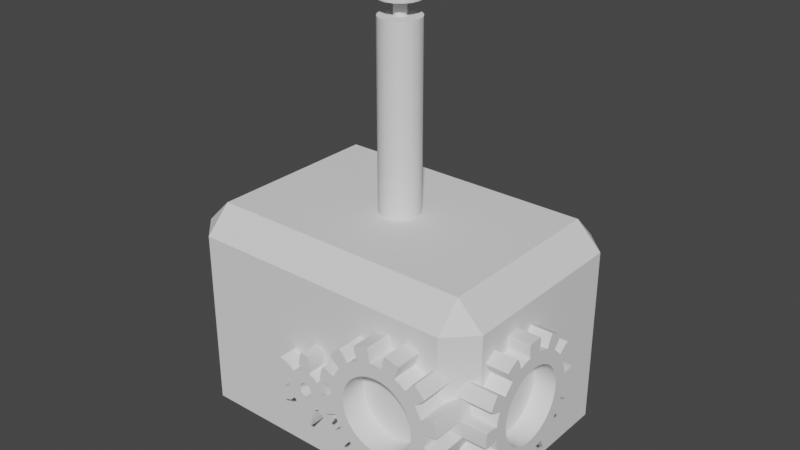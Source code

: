 # Source: engine.blend  (saved by Blender 2.80.75; exported with 4.5.12 LTS)
import bpy
from mathutils import Matrix  # noqa: F401  (used for matrix-valued properties, if any)

bpy.ops.wm.read_factory_settings(use_empty=True)
scene = bpy.context.scene
scene.name = 'Scene'

# ---- collections
col_collection = bpy.data.collections.new('Collection'); scene.collection.children.link(col_collection)

# ---- node groups
ng_auto_smooth = bpy.data.node_groups.new('Auto Smooth', 'GeometryNodeTree')
_s = ng_auto_smooth.interface.new_socket(name='Geometry', in_out='OUTPUT', socket_type='NodeSocketGeometry')
_s = ng_auto_smooth.interface.new_socket(name='Geometry', in_out='INPUT', socket_type='NodeSocketGeometry')
_s = ng_auto_smooth.interface.new_socket(name='Angle', in_out='INPUT', socket_type='NodeSocketFloat')
_s.subtype = 'ANGLE'
_s.min_value = 0.0
_s.max_value = 3.142
ng_auto_smooth.is_modifier = True
_N = ng_auto_smooth.nodes; _L = ng_auto_smooth.links
n0 = _N.new('NodeGroupOutput'); n0.name = 'Group Output'; n0.location = (480, -100)
n1 = _N.new('NodeGroupInput'); n1.name = 'Group Input'; n1.location = (-420, -300)
n2 = _N.new('NodeGroupInput'); n2.name = 'Group Input.001'; n2.location = (-60, -100)
n3 = _N.new('GeometryNodeSetShadeSmooth'); n3.name = 'Set Shade Smooth'; n3.location = (120, -100)
n3.domain = 'EDGE'
n4 = _N.new('GeometryNodeSetShadeSmooth'); n4.name = 'Set Shade Smooth.001'; n4.location = (300, -100)
n5 = _N.new('GeometryNodeInputMeshEdgeAngle'); n5.name = 'Edge Angle'; n5.location = (-420, -220)
n6 = _N.new('GeometryNodeInputEdgeSmooth'); n6.name = 'Is Edge Smooth'; n6.location = (-60, -160)
n7 = _N.new('GeometryNodeInputShadeSmooth'); n7.name = 'Is Face Smooth'; n7.location = (-240, -340)
n8 = _N.new('FunctionNodeBooleanMath'); n8.name = 'Boolean Math'; n8.location = (-60, -220)
n9 = _N.new('FunctionNodeCompare'); n9.name = 'Compare'; n9.location = (-240, -180)
n9.operation = 'LESS_EQUAL'
_L.new(n5.outputs[0], n9.inputs[0])
_L.new(n4.outputs[0], n0.inputs[0])
_L.new(n1.outputs[1], n9.inputs[1])
_L.new(n9.outputs[0], n8.inputs[0])
_L.new(n7.outputs[0], n8.inputs[1])
_L.new(n2.outputs[0], n3.inputs[0])
_L.new(n6.outputs[0], n3.inputs[1])
_L.new(n3.outputs[0], n4.inputs[0])
_L.new(n8.outputs[0], n3.inputs[2])
n0.is_active_output = True

# ---- world
world_world = bpy.data.worlds.new('World'); scene.world = world_world
world_world.use_nodes = True; world_world.node_tree.nodes.clear()
_N = world_world.node_tree.nodes; _L = world_world.node_tree.links
n0 = _N.new('ShaderNodeOutputWorld'); n0.name = 'World Output'; n0.location = (300, 300)
n1 = _N.new('ShaderNodeBackground'); n1.name = 'Background'; n1.location = (10, 300)
n1.inputs[0].default_value = (0.05088, 0.05088, 0.05088, 1.0)
_L.new(n1.outputs[0], n0.inputs[0])
n0.is_active_output = True
world_world.color = (0.05088, 0.05088, 0.05088)
world_world.use_sun_shadow = False
world_world.sun_shadow_jitter_overblur = 0.0

# ---- meshes
me_cube = bpy.data.meshes.new('Cube')
me_cube.from_pydata([(-0.3958, -0.2637, 0.0), (-0.3958, -0.339, 0.07531), (-0.4711, -0.2637, 0.07531), (-0.3958, -0.339, 0.6028), (-0.3958, -0.2637, 0.6781), (-0.4711, -0.2637, 0.6028), (-0.3958, 0.2637, 0.0), (-0.4711, 0.2637, 0.07531), (-0.3958, 0.339, 0.07531), (-0.3958, 0.2637, 0.6781), (-0.3958, 0.339, 0.6028), (-0.4711, 0.2637, 0.6028), (0.3958, -0.2637, 0.0), (0.4711, -0.2637, 0.07531), (0.3958, -0.339, 0.07531), (0.3958, -0.2637, 0.6781), (0.3958, -0.339, 0.6028), (0.4711, -0.2637, 0.6028), (0.3958, 0.2637, 0.0), (0.3958, 0.339, 0.07531), (0.4711, 0.2637, 0.07531), (0.3958, 0.2637, 0.6781), (0.4711, 0.2637, 0.6028), (0.3958, 0.339, 0.6028)], [], [(14, 16, 3, 1), (20, 22, 17, 13), (21, 9, 4, 15), (2, 5, 11, 7), (8, 10, 23, 19), (0, 1, 2), (3, 4, 5), (6, 7, 8), (9, 10, 11), (12, 13, 14), (15, 16, 17), (18, 19, 20), (21, 22, 23), (6, 0, 2, 7), (1, 3, 5, 2), (4, 9, 11, 5), (10, 8, 7, 11), (18, 6, 8, 19), (9, 21, 23, 10), (22, 20, 19, 23), (12, 18, 20, 13), (21, 15, 17, 22), (16, 14, 13, 17), (0, 12, 14, 1), (15, 4, 3, 16), (6, 18, 12, 0)])
_uv = me_cube.uv_layers.new(name='UVMap')
_uv.uv.foreach_set('vector', [0.4028, 0.77, 0.5972, 0.77, 0.5972, 0.98, 0.4028, 0.98, 0.4028, 0.5278, 0.5972, 0.5278, 0.5972, 0.7222, 0.4028, 0.7222, 0.645, 0.5278, 0.855, 0.5278, 0.855, 0.7222, 0.645, 0.7222, 0.4028, 0.02776, 0.5972, 0.02776, 0.5972, 0.2222, 0.4028, 0.2222, 0.4028, 0.27, 0.5972, 0.27, 0.5972, 0.48, 0.4028, 0.48, 0.145, 0.7222, 0.145, 0.75, 0.125, 0.7222, 0.5972, 0.98, 0.625, 0.98, 0.5972, 1.0, 0.145, 0.5278, 0.125, 0.5278, 0.145, 0.5, 0.855, 0.5278, 0.855, 0.5, 0.875, 0.5278, 0.355, 0.7222, 0.375, 0.7222, 0.355, 0.75, 0.645, 0.7222, 0.645, 0.75, 0.625, 0.7222, 0.355, 0.5278, 0.355, 0.5, 0.375, 0.5278, 0.645, 0.5278, 0.625, 0.5278, 0.645, 0.5, 0.145, 0.5278, 0.145, 0.7222, 0.125, 0.7222, 0.125, 0.5278, 0.4028, 0.98, 0.5972, 0.98, 0.5972, 1.0, 0.4028, 1.0, 0.855, 0.7222, 0.855, 0.5278, 0.875, 0.5278, 0.875, 0.7222, 0.5972, 0.27, 0.4028, 0.27, 0.4028, 0.2222, 0.5972, 0.2222, 0.355, 0.5278, 0.145, 0.5278, 0.145, 0.5, 0.355, 0.5, 0.855, 0.5278, 0.645, 0.5278, 0.645, 0.5, 0.855, 0.5, 0.5972, 0.5278, 0.4028, 0.5278, 0.4028, 0.48, 0.5972, 0.48, 0.355, 0.7222, 0.355, 0.5278, 0.4028, 0.5278, 0.4028, 0.7222, 0.645, 0.5278, 0.645, 0.7222, 0.5972, 0.7222, 0.5972, 0.5278, 0.5972, 0.77, 0.4028, 0.77, 0.4028, 0.7222, 0.5972, 0.7222, 0.145, 0.7222, 0.355, 0.7222, 0.355, 0.75, 0.145, 0.75, 0.645, 0.7222, 0.855, 0.7222, 0.855, 0.75, 0.645, 0.75, 0.145, 0.5278, 0.355, 0.5278, 0.355, 0.7222, 0.145, 0.7222])
me_cube.use_remesh_preserve_volume = False
me_cube.use_remesh_preserve_attributes = False
me_cube.use_mirror_vertex_groups = False
me_cube.update()
me_gear = bpy.data.meshes.new('Gear')
me_gear.from_pydata([(0.11, 0.0, -0.07), (0.1091, 0.01436, -0.07), (0.1063, 0.02847, -0.07), (0.1016, 0.0421, -0.07), (0.15, 0.0, -0.07), (0.1487, 0.01958, -0.07), (0.1449, 0.03882, -0.07), (0.1386, 0.0574, -0.07), (0.1785, 0.02349, -0.07), (0.1739, 0.04659, -0.07), (0.1663, 0.06888, -0.07), (0.1879, 0.02795, -0.07), (0.1835, 0.04918, -0.07), (0.1767, 0.06976, -0.07), (0.11, 0.0, 0.07), (0.1091, 0.01436, 0.07), (0.1063, 0.02847, 0.07), (0.1016, 0.0421, 0.07), (0.15, 0.0, 0.07), (0.1487, 0.01958, 0.07), (0.1449, 0.03882, 0.07), (0.1386, 0.0574, 0.07), (0.1785, 0.02349, 0.07), (0.1739, 0.04659, 0.07), (0.1663, 0.06888, 0.07), (0.1879, 0.02795, 0.07), (0.1835, 0.04918, 0.07), (0.1767, 0.06976, 0.07), (0.09526, 0.055, -0.07), (0.08727, 0.06696, -0.07), (0.07778, 0.07778, -0.07), (0.06696, 0.08727, -0.07), (0.1299, 0.075, -0.07), (0.119, 0.09131, -0.07), (0.1061, 0.1061, -0.07), (0.09131, 0.119, -0.07), (0.1428, 0.1096, -0.07), (0.1273, 0.1273, -0.07), (0.1096, 0.1428, -0.07), (0.1488, 0.1182, -0.07), (0.1344, 0.1344, -0.07), (0.1182, 0.1488, -0.07), (0.09526, 0.055, 0.07), (0.08727, 0.06696, 0.07), (0.07778, 0.07778, 0.07), (0.06696, 0.08727, 0.07), (0.1299, 0.075, 0.07), (0.119, 0.09131, 0.07), (0.1061, 0.1061, 0.07), (0.09131, 0.119, 0.07), (0.1428, 0.1096, 0.07), (0.1273, 0.1273, 0.07), (0.1096, 0.1428, 0.07), (0.1488, 0.1182, 0.07), (0.1344, 0.1344, 0.07), (0.1182, 0.1488, 0.07), (0.055, 0.09526, -0.07), (0.0421, 0.1016, -0.07), (0.02847, 0.1063, -0.07), (0.01436, 0.1091, -0.07), (0.075, 0.1299, -0.07), (0.0574, 0.1386, -0.07), (0.03882, 0.1449, -0.07), (0.01958, 0.1487, -0.07), (0.06888, 0.1663, -0.07), (0.04659, 0.1739, -0.07), (0.02349, 0.1785, -0.07), (0.06976, 0.1767, -0.07), (0.04918, 0.1835, -0.07), (0.02795, 0.1879, -0.07), (0.055, 0.09526, 0.07), (0.0421, 0.1016, 0.07), (0.02847, 0.1063, 0.07), (0.01436, 0.1091, 0.07), (0.075, 0.1299, 0.07), (0.0574, 0.1386, 0.07), (0.03882, 0.1449, 0.07), (0.01958, 0.1487, 0.07), (0.06888, 0.1663, 0.07), (0.04659, 0.1739, 0.07), (0.02349, 0.1785, 0.07), (0.06976, 0.1767, 0.07), (0.04918, 0.1835, 0.07), (0.02795, 0.1879, 0.07), (6.736e-18, 0.11, -0.07), (-0.01436, 0.1091, -0.07), (-0.02847, 0.1063, -0.07), (-0.0421, 0.1016, -0.07), (9.185e-18, 0.15, -0.07), (-0.01958, 0.1487, -0.07), (-0.03882, 0.1449, -0.07), (-0.0574, 0.1386, -0.07), (-0.02349, 0.1785, -0.07), (-0.04659, 0.1739, -0.07), (-0.06888, 0.1663, -0.07), (-0.02795, 0.1879, -0.07), (-0.04918, 0.1835, -0.07), (-0.06976, 0.1767, -0.07), (6.736e-18, 0.11, 0.07), (-0.01436, 0.1091, 0.07), (-0.02847, 0.1063, 0.07), (-0.0421, 0.1016, 0.07), (9.185e-18, 0.15, 0.07), (-0.01958, 0.1487, 0.07), (-0.03882, 0.1449, 0.07), (-0.0574, 0.1386, 0.07), (-0.02349, 0.1785, 0.07), (-0.04659, 0.1739, 0.07), (-0.06888, 0.1663, 0.07), (-0.02795, 0.1879, 0.07), (-0.04918, 0.1835, 0.07), (-0.06976, 0.1767, 0.07), (-0.055, 0.09526, -0.07), (-0.06696, 0.08727, -0.07), (-0.07778, 0.07778, -0.07), (-0.08727, 0.06696, -0.07), (-0.075, 0.1299, -0.07), (-0.09131, 0.119, -0.07), (-0.1061, 0.1061, -0.07), (-0.119, 0.09131, -0.07), (-0.1096, 0.1428, -0.07), (-0.1273, 0.1273, -0.07), (-0.1428, 0.1096, -0.07), (-0.1182, 0.1488, -0.07), (-0.1344, 0.1344, -0.07), (-0.1488, 0.1182, -0.07), (-0.055, 0.09526, 0.07), (-0.06696, 0.08727, 0.07), (-0.07778, 0.07778, 0.07), (-0.08727, 0.06696, 0.07), (-0.075, 0.1299, 0.07), (-0.09131, 0.119, 0.07), (-0.1061, 0.1061, 0.07), (-0.119, 0.09131, 0.07), (-0.1096, 0.1428, 0.07), (-0.1273, 0.1273, 0.07), (-0.1428, 0.1096, 0.07), (-0.1182, 0.1488, 0.07), (-0.1344, 0.1344, 0.07), (-0.1488, 0.1182, 0.07), (-0.09526, 0.055, -0.07), (-0.1016, 0.0421, -0.07), (-0.1063, 0.02847, -0.07), (-0.1091, 0.01436, -0.07), (-0.1299, 0.075, -0.07), (-0.1386, 0.0574, -0.07), (-0.1449, 0.03882, -0.07), (-0.1487, 0.01958, -0.07), (-0.1663, 0.06888, -0.07), (-0.1739, 0.04659, -0.07), (-0.1785, 0.02349, -0.07), (-0.1767, 0.06976, -0.07), (-0.1835, 0.04918, -0.07), (-0.1879, 0.02795, -0.07), (-0.09526, 0.055, 0.07), (-0.1016, 0.0421, 0.07), (-0.1063, 0.02847, 0.07), (-0.1091, 0.01436, 0.07), (-0.1299, 0.075, 0.07), (-0.1386, 0.0574, 0.07), (-0.1449, 0.03882, 0.07), (-0.1487, 0.01958, 0.07), (-0.1663, 0.06888, 0.07), (-0.1739, 0.04659, 0.07), (-0.1785, 0.02349, 0.07), (-0.1767, 0.06976, 0.07), (-0.1835, 0.04918, 0.07), (-0.1879, 0.02795, 0.07), (-0.11, 1.347e-17, -0.07), (-0.1091, -0.01436, -0.07), (-0.1063, -0.02847, -0.07), (-0.1016, -0.0421, -0.07), (-0.15, 1.837e-17, -0.07), (-0.1487, -0.01958, -0.07), (-0.1449, -0.03882, -0.07), (-0.1386, -0.0574, -0.07), (-0.1785, -0.02349, -0.07), (-0.1739, -0.04659, -0.07), (-0.1663, -0.06888, -0.07), (-0.1879, -0.02795, -0.07), (-0.1835, -0.04918, -0.07), (-0.1767, -0.06976, -0.07), (-0.11, 1.347e-17, 0.07), (-0.1091, -0.01436, 0.07), (-0.1063, -0.02847, 0.07), (-0.1016, -0.0421, 0.07), (-0.15, 1.837e-17, 0.07), (-0.1487, -0.01958, 0.07), (-0.1449, -0.03882, 0.07), (-0.1386, -0.0574, 0.07), (-0.1785, -0.02349, 0.07), (-0.1739, -0.04659, 0.07), (-0.1663, -0.06888, 0.07), (-0.1879, -0.02795, 0.07), (-0.1835, -0.04918, 0.07), (-0.1767, -0.06976, 0.07), (-0.09526, -0.055, -0.07), (-0.08727, -0.06696, -0.07), (-0.07778, -0.07778, -0.07), (-0.06696, -0.08727, -0.07), (-0.1299, -0.075, -0.07), (-0.119, -0.09131, -0.07), (-0.1061, -0.1061, -0.07), (-0.09131, -0.119, -0.07), (-0.1428, -0.1096, -0.07), (-0.1273, -0.1273, -0.07), (-0.1096, -0.1428, -0.07), (-0.1488, -0.1182, -0.07), (-0.1344, -0.1344, -0.07), (-0.1182, -0.1488, -0.07), (-0.09526, -0.055, 0.07), (-0.08727, -0.06696, 0.07), (-0.07778, -0.07778, 0.07), (-0.06696, -0.08727, 0.07), (-0.1299, -0.075, 0.07), (-0.119, -0.09131, 0.07), (-0.1061, -0.1061, 0.07), (-0.09131, -0.119, 0.07), (-0.1428, -0.1096, 0.07), (-0.1273, -0.1273, 0.07), (-0.1096, -0.1428, 0.07), (-0.1488, -0.1182, 0.07), (-0.1344, -0.1344, 0.07), (-0.1182, -0.1488, 0.07), (-0.055, -0.09526, -0.07), (-0.0421, -0.1016, -0.07), (-0.02847, -0.1063, -0.07), (-0.01436, -0.1091, -0.07), (-0.075, -0.1299, -0.07), (-0.0574, -0.1386, -0.07), (-0.03882, -0.1449, -0.07), (-0.01958, -0.1487, -0.07), (-0.06888, -0.1663, -0.07), (-0.04659, -0.1739, -0.07), (-0.02349, -0.1785, -0.07), (-0.06976, -0.1767, -0.07), (-0.04918, -0.1835, -0.07), (-0.02795, -0.1879, -0.07), (-0.055, -0.09526, 0.07), (-0.0421, -0.1016, 0.07), (-0.02847, -0.1063, 0.07), (-0.01436, -0.1091, 0.07), (-0.075, -0.1299, 0.07), (-0.0574, -0.1386, 0.07), (-0.03882, -0.1449, 0.07), (-0.01958, -0.1487, 0.07), (-0.06888, -0.1663, 0.07), (-0.04659, -0.1739, 0.07), (-0.02349, -0.1785, 0.07), (-0.06976, -0.1767, 0.07), (-0.04918, -0.1835, 0.07), (-0.02795, -0.1879, 0.07), (-2.021e-17, -0.11, -0.07), (0.01436, -0.1091, -0.07), (0.02847, -0.1063, -0.07), (0.0421, -0.1016, -0.07), (-2.755e-17, -0.15, -0.07), (0.01958, -0.1487, -0.07), (0.03882, -0.1449, -0.07), (0.0574, -0.1386, -0.07), (0.02349, -0.1785, -0.07), (0.04659, -0.1739, -0.07), (0.06888, -0.1663, -0.07), (0.02795, -0.1879, -0.07), (0.04918, -0.1835, -0.07), (0.06976, -0.1767, -0.07), (-2.021e-17, -0.11, 0.07), (0.01436, -0.1091, 0.07), (0.02847, -0.1063, 0.07), (0.0421, -0.1016, 0.07), (-2.755e-17, -0.15, 0.07), (0.01958, -0.1487, 0.07), (0.03882, -0.1449, 0.07), (0.0574, -0.1386, 0.07), (0.02349, -0.1785, 0.07), (0.04659, -0.1739, 0.07), (0.06888, -0.1663, 0.07), (0.02795, -0.1879, 0.07), (0.04918, -0.1835, 0.07), (0.06976, -0.1767, 0.07), (0.055, -0.09526, -0.07), (0.06696, -0.08727, -0.07), (0.07778, -0.07778, -0.07), (0.08727, -0.06696, -0.07), (0.075, -0.1299, -0.07), (0.09131, -0.119, -0.07), (0.1061, -0.1061, -0.07), (0.119, -0.09131, -0.07), (0.1096, -0.1428, -0.07), (0.1273, -0.1273, -0.07), (0.1428, -0.1096, -0.07), (0.1182, -0.1488, -0.07), (0.1344, -0.1344, -0.07), (0.1488, -0.1182, -0.07), (0.055, -0.09526, 0.07), (0.06696, -0.08727, 0.07), (0.07778, -0.07778, 0.07), (0.08727, -0.06696, 0.07), (0.075, -0.1299, 0.07), (0.09131, -0.119, 0.07), (0.1061, -0.1061, 0.07), (0.119, -0.09131, 0.07), (0.1096, -0.1428, 0.07), (0.1273, -0.1273, 0.07), (0.1428, -0.1096, 0.07), (0.1182, -0.1488, 0.07), (0.1344, -0.1344, 0.07), (0.1488, -0.1182, 0.07), (0.09526, -0.055, -0.07), (0.1016, -0.0421, -0.07), (0.1063, -0.02847, -0.07), (0.1091, -0.01436, -0.07), (0.1299, -0.075, -0.07), (0.1386, -0.0574, -0.07), (0.1449, -0.03882, -0.07), (0.1487, -0.01958, -0.07), (0.1663, -0.06888, -0.07), (0.1739, -0.04659, -0.07), (0.1785, -0.02349, -0.07), (0.1767, -0.06976, -0.07), (0.1835, -0.04918, -0.07), (0.1879, -0.02795, -0.07), (0.09526, -0.055, 0.07), (0.1016, -0.0421, 0.07), (0.1063, -0.02847, 0.07), (0.1091, -0.01436, 0.07), (0.1299, -0.075, 0.07), (0.1386, -0.0574, 0.07), (0.1449, -0.03882, 0.07), (0.1487, -0.01958, 0.07), (0.1663, -0.06888, 0.07), (0.1739, -0.04659, 0.07), (0.1785, -0.02349, 0.07), (0.1767, -0.06976, 0.07), (0.1835, -0.04918, 0.07), (0.1879, -0.02795, 0.07)], [], [(4, 0, 1, 5), (5, 1, 2, 6), (6, 2, 3, 7), (8, 5, 6, 9), (9, 6, 7, 10), (11, 8, 9, 12), (12, 9, 10, 13), (14, 18, 19, 15), (15, 19, 20, 16), (16, 20, 21, 17), (19, 22, 23, 20), (20, 23, 24, 21), (22, 25, 26, 23), (23, 26, 27, 24), (18, 4, 5, 19), (19, 5, 8, 22), (22, 8, 11, 25), (25, 11, 12, 26), (26, 12, 13, 27), (27, 13, 10, 24), (24, 10, 7, 21), (32, 28, 29, 33), (33, 29, 30, 34), (34, 30, 31, 35), (36, 33, 34, 37), (37, 34, 35, 38), (39, 36, 37, 40), (40, 37, 38, 41), (42, 46, 47, 43), (43, 47, 48, 44), (44, 48, 49, 45), (47, 50, 51, 48), (48, 51, 52, 49), (50, 53, 54, 51), (51, 54, 55, 52), (46, 32, 33, 47), (47, 33, 36, 50), (50, 36, 39, 53), (53, 39, 40, 54), (54, 40, 41, 55), (55, 41, 38, 52), (52, 38, 35, 49), (3, 28, 32, 7), (7, 32, 46, 21), (21, 46, 42, 17), (60, 56, 57, 61), (61, 57, 58, 62), (62, 58, 59, 63), (64, 61, 62, 65), (65, 62, 63, 66), (67, 64, 65, 68), (68, 65, 66, 69), (70, 74, 75, 71), (71, 75, 76, 72), (72, 76, 77, 73), (75, 78, 79, 76), (76, 79, 80, 77), (78, 81, 82, 79), (79, 82, 83, 80), (74, 60, 61, 75), (75, 61, 64, 78), (78, 64, 67, 81), (81, 67, 68, 82), (82, 68, 69, 83), (83, 69, 66, 80), (80, 66, 63, 77), (31, 56, 60, 35), (35, 60, 74, 49), (49, 74, 70, 45), (88, 84, 85, 89), (89, 85, 86, 90), (90, 86, 87, 91), (92, 89, 90, 93), (93, 90, 91, 94), (95, 92, 93, 96), (96, 93, 94, 97), (98, 102, 103, 99), (99, 103, 104, 100), (100, 104, 105, 101), (103, 106, 107, 104), (104, 107, 108, 105), (106, 109, 110, 107), (107, 110, 111, 108), (102, 88, 89, 103), (103, 89, 92, 106), (106, 92, 95, 109), (109, 95, 96, 110), (110, 96, 97, 111), (111, 97, 94, 108), (108, 94, 91, 105), (59, 84, 88, 63), (63, 88, 102, 77), (77, 102, 98, 73), (116, 112, 113, 117), (117, 113, 114, 118), (118, 114, 115, 119), (120, 117, 118, 121), (121, 118, 119, 122), (123, 120, 121, 124), (124, 121, 122, 125), (126, 130, 131, 127), (127, 131, 132, 128), (128, 132, 133, 129), (131, 134, 135, 132), (132, 135, 136, 133), (134, 137, 138, 135), (135, 138, 139, 136), (130, 116, 117, 131), (131, 117, 120, 134), (134, 120, 123, 137), (137, 123, 124, 138), (138, 124, 125, 139), (139, 125, 122, 136), (136, 122, 119, 133), (87, 112, 116, 91), (91, 116, 130, 105), (105, 130, 126, 101), (144, 140, 141, 145), (145, 141, 142, 146), (146, 142, 143, 147), (148, 145, 146, 149), (149, 146, 147, 150), (151, 148, 149, 152), (152, 149, 150, 153), (154, 158, 159, 155), (155, 159, 160, 156), (156, 160, 161, 157), (159, 162, 163, 160), (160, 163, 164, 161), (162, 165, 166, 163), (163, 166, 167, 164), (158, 144, 145, 159), (159, 145, 148, 162), (162, 148, 151, 165), (165, 151, 152, 166), (166, 152, 153, 167), (167, 153, 150, 164), (164, 150, 147, 161), (115, 140, 144, 119), (119, 144, 158, 133), (133, 158, 154, 129), (172, 168, 169, 173), (173, 169, 170, 174), (174, 170, 171, 175), (176, 173, 174, 177), (177, 174, 175, 178), (179, 176, 177, 180), (180, 177, 178, 181), (182, 186, 187, 183), (183, 187, 188, 184), (184, 188, 189, 185), (187, 190, 191, 188), (188, 191, 192, 189), (190, 193, 194, 191), (191, 194, 195, 192), (186, 172, 173, 187), (187, 173, 176, 190), (190, 176, 179, 193), (193, 179, 180, 194), (194, 180, 181, 195), (195, 181, 178, 192), (192, 178, 175, 189), (143, 168, 172, 147), (147, 172, 186, 161), (161, 186, 182, 157), (200, 196, 197, 201), (201, 197, 198, 202), (202, 198, 199, 203), (204, 201, 202, 205), (205, 202, 203, 206), (207, 204, 205, 208), (208, 205, 206, 209), (210, 214, 215, 211), (211, 215, 216, 212), (212, 216, 217, 213), (215, 218, 219, 216), (216, 219, 220, 217), (218, 221, 222, 219), (219, 222, 223, 220), (214, 200, 201, 215), (215, 201, 204, 218), (218, 204, 207, 221), (221, 207, 208, 222), (222, 208, 209, 223), (223, 209, 206, 220), (220, 206, 203, 217), (171, 196, 200, 175), (175, 200, 214, 189), (189, 214, 210, 185), (228, 224, 225, 229), (229, 225, 226, 230), (230, 226, 227, 231), (232, 229, 230, 233), (233, 230, 231, 234), (235, 232, 233, 236), (236, 233, 234, 237), (238, 242, 243, 239), (239, 243, 244, 240), (240, 244, 245, 241), (243, 246, 247, 244), (244, 247, 248, 245), (246, 249, 250, 247), (247, 250, 251, 248), (242, 228, 229, 243), (243, 229, 232, 246), (246, 232, 235, 249), (249, 235, 236, 250), (250, 236, 237, 251), (251, 237, 234, 248), (248, 234, 231, 245), (199, 224, 228, 203), (203, 228, 242, 217), (217, 242, 238, 213), (256, 252, 253, 257), (257, 253, 254, 258), (258, 254, 255, 259), (260, 257, 258, 261), (261, 258, 259, 262), (263, 260, 261, 264), (264, 261, 262, 265), (266, 270, 271, 267), (267, 271, 272, 268), (268, 272, 273, 269), (271, 274, 275, 272), (272, 275, 276, 273), (274, 277, 278, 275), (275, 278, 279, 276), (270, 256, 257, 271), (271, 257, 260, 274), (274, 260, 263, 277), (277, 263, 264, 278), (278, 264, 265, 279), (279, 265, 262, 276), (276, 262, 259, 273), (227, 252, 256, 231), (231, 256, 270, 245), (245, 270, 266, 241), (284, 280, 281, 285), (285, 281, 282, 286), (286, 282, 283, 287), (288, 285, 286, 289), (289, 286, 287, 290), (291, 288, 289, 292), (292, 289, 290, 293), (294, 298, 299, 295), (295, 299, 300, 296), (296, 300, 301, 297), (299, 302, 303, 300), (300, 303, 304, 301), (302, 305, 306, 303), (303, 306, 307, 304), (298, 284, 285, 299), (299, 285, 288, 302), (302, 288, 291, 305), (305, 291, 292, 306), (306, 292, 293, 307), (307, 293, 290, 304), (304, 290, 287, 301), (255, 280, 284, 259), (259, 284, 298, 273), (273, 298, 294, 269), (312, 308, 309, 313), (313, 309, 310, 314), (314, 310, 311, 315), (316, 313, 314, 317), (317, 314, 315, 318), (319, 316, 317, 320), (320, 317, 318, 321), (322, 326, 327, 323), (323, 327, 328, 324), (324, 328, 329, 325), (327, 330, 331, 328), (328, 331, 332, 329), (330, 333, 334, 331), (331, 334, 335, 332), (326, 312, 313, 327), (327, 313, 316, 330), (330, 316, 319, 333), (333, 319, 320, 334), (334, 320, 321, 335), (335, 321, 318, 332), (332, 318, 315, 329), (283, 308, 312, 287), (287, 312, 326, 301), (301, 326, 322, 297), (311, 0, 4, 315), (315, 4, 18, 329), (329, 18, 14, 325), (1, 15, 16, 2), (2, 16, 17, 3), (3, 17, 42, 28), (28, 42, 43, 29), (29, 43, 44, 30), (30, 44, 45, 31), (31, 45, 70, 56), (56, 70, 71, 57), (57, 71, 72, 58), (58, 72, 73, 59), (59, 73, 98, 84), (84, 98, 99, 85), (85, 99, 100, 86), (86, 100, 101, 87), (87, 101, 126, 112), (112, 126, 127, 113), (113, 127, 128, 114), (114, 128, 129, 115), (115, 129, 154, 140), (140, 154, 155, 141), (141, 155, 156, 142), (142, 156, 157, 143), (143, 157, 182, 168), (168, 182, 183, 169), (169, 183, 184, 170), (170, 184, 185, 171), (171, 185, 210, 196), (196, 210, 211, 197), (197, 211, 212, 198), (198, 212, 213, 199), (199, 213, 238, 224), (224, 238, 239, 225), (225, 239, 240, 226), (226, 240, 241, 227), (227, 241, 266, 252), (252, 266, 267, 253), (253, 267, 268, 254), (254, 268, 269, 255), (255, 269, 294, 280), (280, 294, 295, 281), (281, 295, 296, 282), (282, 296, 297, 283), (283, 297, 322, 308), (308, 322, 323, 309), (309, 323, 324, 310), (310, 324, 325, 311), (311, 325, 14, 0), (0, 14, 15, 1)])
me_gear.polygons.foreach_set('use_smooth', [True] * 336)
me_gear.use_remesh_preserve_volume = False
me_gear.use_remesh_preserve_attributes = False
me_gear.use_mirror_vertex_groups = False
me_gear.update()
me_gear_001 = bpy.data.meshes.new('Gear.001')
me_gear_001.from_pydata([(0.11, 0.0, -0.07), (0.1091, 0.01436, -0.07), (0.1063, 0.02847, -0.07), (0.1016, 0.0421, -0.07), (0.15, 0.0, -0.07), (0.1487, 0.01958, -0.07), (0.1449, 0.03882, -0.07), (0.1386, 0.0574, -0.07), (0.1785, 0.02349, -0.07), (0.1739, 0.04659, -0.07), (0.1663, 0.06888, -0.07), (0.1879, 0.02795, -0.07), (0.1835, 0.04918, -0.07), (0.1767, 0.06976, -0.07), (0.11, 0.0, 0.07), (0.1091, 0.01436, 0.07), (0.1063, 0.02847, 0.07), (0.1016, 0.0421, 0.07), (0.15, 0.0, 0.07), (0.1487, 0.01958, 0.07), (0.1449, 0.03882, 0.07), (0.1386, 0.0574, 0.07), (0.1785, 0.02349, 0.07), (0.1739, 0.04659, 0.07), (0.1663, 0.06888, 0.07), (0.1879, 0.02795, 0.07), (0.1835, 0.04918, 0.07), (0.1767, 0.06976, 0.07), (0.09526, 0.055, -0.07), (0.08727, 0.06696, -0.07), (0.07778, 0.07778, -0.07), (0.06696, 0.08727, -0.07), (0.1299, 0.075, -0.07), (0.119, 0.09131, -0.07), (0.1061, 0.1061, -0.07), (0.09131, 0.119, -0.07), (0.1428, 0.1096, -0.07), (0.1273, 0.1273, -0.07), (0.1096, 0.1428, -0.07), (0.1488, 0.1182, -0.07), (0.1344, 0.1344, -0.07), (0.1182, 0.1488, -0.07), (0.09526, 0.055, 0.07), (0.08727, 0.06696, 0.07), (0.07778, 0.07778, 0.07), (0.06696, 0.08727, 0.07), (0.1299, 0.075, 0.07), (0.119, 0.09131, 0.07), (0.1061, 0.1061, 0.07), (0.09131, 0.119, 0.07), (0.1428, 0.1096, 0.07), (0.1273, 0.1273, 0.07), (0.1096, 0.1428, 0.07), (0.1488, 0.1182, 0.07), (0.1344, 0.1344, 0.07), (0.1182, 0.1488, 0.07), (0.055, 0.09526, -0.07), (0.0421, 0.1016, -0.07), (0.02847, 0.1063, -0.07), (0.01436, 0.1091, -0.07), (0.075, 0.1299, -0.07), (0.0574, 0.1386, -0.07), (0.03882, 0.1449, -0.07), (0.01958, 0.1487, -0.07), (0.06888, 0.1663, -0.07), (0.04659, 0.1739, -0.07), (0.02349, 0.1785, -0.07), (0.06976, 0.1767, -0.07), (0.04918, 0.1835, -0.07), (0.02795, 0.1879, -0.07), (0.055, 0.09526, 0.07), (0.0421, 0.1016, 0.07), (0.02847, 0.1063, 0.07), (0.01436, 0.1091, 0.07), (0.075, 0.1299, 0.07), (0.0574, 0.1386, 0.07), (0.03882, 0.1449, 0.07), (0.01958, 0.1487, 0.07), (0.06888, 0.1663, 0.07), (0.04659, 0.1739, 0.07), (0.02349, 0.1785, 0.07), (0.06976, 0.1767, 0.07), (0.04918, 0.1835, 0.07), (0.02795, 0.1879, 0.07), (6.736e-18, 0.11, -0.07), (-0.01436, 0.1091, -0.07), (-0.02847, 0.1063, -0.07), (-0.0421, 0.1016, -0.07), (9.185e-18, 0.15, -0.07), (-0.01958, 0.1487, -0.07), (-0.03882, 0.1449, -0.07), (-0.0574, 0.1386, -0.07), (-0.02349, 0.1785, -0.07), (-0.04659, 0.1739, -0.07), (-0.06888, 0.1663, -0.07), (-0.02795, 0.1879, -0.07), (-0.04918, 0.1835, -0.07), (-0.06976, 0.1767, -0.07), (6.736e-18, 0.11, 0.07), (-0.01436, 0.1091, 0.07), (-0.02847, 0.1063, 0.07), (-0.0421, 0.1016, 0.07), (9.185e-18, 0.15, 0.07), (-0.01958, 0.1487, 0.07), (-0.03882, 0.1449, 0.07), (-0.0574, 0.1386, 0.07), (-0.02349, 0.1785, 0.07), (-0.04659, 0.1739, 0.07), (-0.06888, 0.1663, 0.07), (-0.02795, 0.1879, 0.07), (-0.04918, 0.1835, 0.07), (-0.06976, 0.1767, 0.07), (-0.055, 0.09526, -0.07), (-0.06696, 0.08727, -0.07), (-0.07778, 0.07778, -0.07), (-0.08727, 0.06696, -0.07), (-0.075, 0.1299, -0.07), (-0.09131, 0.119, -0.07), (-0.1061, 0.1061, -0.07), (-0.119, 0.09131, -0.07), (-0.1096, 0.1428, -0.07), (-0.1273, 0.1273, -0.07), (-0.1428, 0.1096, -0.07), (-0.1182, 0.1488, -0.07), (-0.1344, 0.1344, -0.07), (-0.1488, 0.1182, -0.07), (-0.055, 0.09526, 0.07), (-0.06696, 0.08727, 0.07), (-0.07778, 0.07778, 0.07), (-0.08727, 0.06696, 0.07), (-0.075, 0.1299, 0.07), (-0.09131, 0.119, 0.07), (-0.1061, 0.1061, 0.07), (-0.119, 0.09131, 0.07), (-0.1096, 0.1428, 0.07), (-0.1273, 0.1273, 0.07), (-0.1428, 0.1096, 0.07), (-0.1182, 0.1488, 0.07), (-0.1344, 0.1344, 0.07), (-0.1488, 0.1182, 0.07), (-0.09526, 0.055, -0.07), (-0.1016, 0.0421, -0.07), (-0.1063, 0.02847, -0.07), (-0.1091, 0.01436, -0.07), (-0.1299, 0.075, -0.07), (-0.1386, 0.0574, -0.07), (-0.1449, 0.03882, -0.07), (-0.1487, 0.01958, -0.07), (-0.1663, 0.06888, -0.07), (-0.1739, 0.04659, -0.07), (-0.1785, 0.02349, -0.07), (-0.1767, 0.06976, -0.07), (-0.1835, 0.04918, -0.07), (-0.1879, 0.02795, -0.07), (-0.09526, 0.055, 0.07), (-0.1016, 0.0421, 0.07), (-0.1063, 0.02847, 0.07), (-0.1091, 0.01436, 0.07), (-0.1299, 0.075, 0.07), (-0.1386, 0.0574, 0.07), (-0.1449, 0.03882, 0.07), (-0.1487, 0.01958, 0.07), (-0.1663, 0.06888, 0.07), (-0.1739, 0.04659, 0.07), (-0.1785, 0.02349, 0.07), (-0.1767, 0.06976, 0.07), (-0.1835, 0.04918, 0.07), (-0.1879, 0.02795, 0.07), (-0.11, 1.347e-17, -0.07), (-0.1091, -0.01436, -0.07), (-0.1063, -0.02847, -0.07), (-0.1016, -0.0421, -0.07), (-0.15, 1.837e-17, -0.07), (-0.1487, -0.01958, -0.07), (-0.1449, -0.03882, -0.07), (-0.1386, -0.0574, -0.07), (-0.1785, -0.02349, -0.07), (-0.1739, -0.04659, -0.07), (-0.1663, -0.06888, -0.07), (-0.1879, -0.02795, -0.07), (-0.1835, -0.04918, -0.07), (-0.1767, -0.06976, -0.07), (-0.11, 1.347e-17, 0.07), (-0.1091, -0.01436, 0.07), (-0.1063, -0.02847, 0.07), (-0.1016, -0.0421, 0.07), (-0.15, 1.837e-17, 0.07), (-0.1487, -0.01958, 0.07), (-0.1449, -0.03882, 0.07), (-0.1386, -0.0574, 0.07), (-0.1785, -0.02349, 0.07), (-0.1739, -0.04659, 0.07), (-0.1663, -0.06888, 0.07), (-0.1879, -0.02795, 0.07), (-0.1835, -0.04918, 0.07), (-0.1767, -0.06976, 0.07), (-0.09526, -0.055, -0.07), (-0.08727, -0.06696, -0.07), (-0.07778, -0.07778, -0.07), (-0.06696, -0.08727, -0.07), (-0.1299, -0.075, -0.07), (-0.119, -0.09131, -0.07), (-0.1061, -0.1061, -0.07), (-0.09131, -0.119, -0.07), (-0.1428, -0.1096, -0.07), (-0.1273, -0.1273, -0.07), (-0.1096, -0.1428, -0.07), (-0.1488, -0.1182, -0.07), (-0.1344, -0.1344, -0.07), (-0.1182, -0.1488, -0.07), (-0.09526, -0.055, 0.07), (-0.08727, -0.06696, 0.07), (-0.07778, -0.07778, 0.07), (-0.06696, -0.08727, 0.07), (-0.1299, -0.075, 0.07), (-0.119, -0.09131, 0.07), (-0.1061, -0.1061, 0.07), (-0.09131, -0.119, 0.07), (-0.1428, -0.1096, 0.07), (-0.1273, -0.1273, 0.07), (-0.1096, -0.1428, 0.07), (-0.1488, -0.1182, 0.07), (-0.1344, -0.1344, 0.07), (-0.1182, -0.1488, 0.07), (-0.055, -0.09526, -0.07), (-0.0421, -0.1016, -0.07), (-0.02847, -0.1063, -0.07), (-0.01436, -0.1091, -0.07), (-0.075, -0.1299, -0.07), (-0.0574, -0.1386, -0.07), (-0.03882, -0.1449, -0.07), (-0.01958, -0.1487, -0.07), (-0.06888, -0.1663, -0.07), (-0.04659, -0.1739, -0.07), (-0.02349, -0.1785, -0.07), (-0.06976, -0.1767, -0.07), (-0.04918, -0.1835, -0.07), (-0.02795, -0.1879, -0.07), (-0.055, -0.09526, 0.07), (-0.0421, -0.1016, 0.07), (-0.02847, -0.1063, 0.07), (-0.01436, -0.1091, 0.07), (-0.075, -0.1299, 0.07), (-0.0574, -0.1386, 0.07), (-0.03882, -0.1449, 0.07), (-0.01958, -0.1487, 0.07), (-0.06888, -0.1663, 0.07), (-0.04659, -0.1739, 0.07), (-0.02349, -0.1785, 0.07), (-0.06976, -0.1767, 0.07), (-0.04918, -0.1835, 0.07), (-0.02795, -0.1879, 0.07), (-2.021e-17, -0.11, -0.07), (0.01436, -0.1091, -0.07), (0.02847, -0.1063, -0.07), (0.0421, -0.1016, -0.07), (-2.755e-17, -0.15, -0.07), (0.01958, -0.1487, -0.07), (0.03882, -0.1449, -0.07), (0.0574, -0.1386, -0.07), (0.02349, -0.1785, -0.07), (0.04659, -0.1739, -0.07), (0.06888, -0.1663, -0.07), (0.02795, -0.1879, -0.07), (0.04918, -0.1835, -0.07), (0.06976, -0.1767, -0.07), (-2.021e-17, -0.11, 0.07), (0.01436, -0.1091, 0.07), (0.02847, -0.1063, 0.07), (0.0421, -0.1016, 0.07), (-2.755e-17, -0.15, 0.07), (0.01958, -0.1487, 0.07), (0.03882, -0.1449, 0.07), (0.0574, -0.1386, 0.07), (0.02349, -0.1785, 0.07), (0.04659, -0.1739, 0.07), (0.06888, -0.1663, 0.07), (0.02795, -0.1879, 0.07), (0.04918, -0.1835, 0.07), (0.06976, -0.1767, 0.07), (0.055, -0.09526, -0.07), (0.06696, -0.08727, -0.07), (0.07778, -0.07778, -0.07), (0.08727, -0.06696, -0.07), (0.075, -0.1299, -0.07), (0.09131, -0.119, -0.07), (0.1061, -0.1061, -0.07), (0.119, -0.09131, -0.07), (0.1096, -0.1428, -0.07), (0.1273, -0.1273, -0.07), (0.1428, -0.1096, -0.07), (0.1182, -0.1488, -0.07), (0.1344, -0.1344, -0.07), (0.1488, -0.1182, -0.07), (0.055, -0.09526, 0.07), (0.06696, -0.08727, 0.07), (0.07778, -0.07778, 0.07), (0.08727, -0.06696, 0.07), (0.075, -0.1299, 0.07), (0.09131, -0.119, 0.07), (0.1061, -0.1061, 0.07), (0.119, -0.09131, 0.07), (0.1096, -0.1428, 0.07), (0.1273, -0.1273, 0.07), (0.1428, -0.1096, 0.07), (0.1182, -0.1488, 0.07), (0.1344, -0.1344, 0.07), (0.1488, -0.1182, 0.07), (0.09526, -0.055, -0.07), (0.1016, -0.0421, -0.07), (0.1063, -0.02847, -0.07), (0.1091, -0.01436, -0.07), (0.1299, -0.075, -0.07), (0.1386, -0.0574, -0.07), (0.1449, -0.03882, -0.07), (0.1487, -0.01958, -0.07), (0.1663, -0.06888, -0.07), (0.1739, -0.04659, -0.07), (0.1785, -0.02349, -0.07), (0.1767, -0.06976, -0.07), (0.1835, -0.04918, -0.07), (0.1879, -0.02795, -0.07), (0.09526, -0.055, 0.07), (0.1016, -0.0421, 0.07), (0.1063, -0.02847, 0.07), (0.1091, -0.01436, 0.07), (0.1299, -0.075, 0.07), (0.1386, -0.0574, 0.07), (0.1449, -0.03882, 0.07), (0.1487, -0.01958, 0.07), (0.1663, -0.06888, 0.07), (0.1739, -0.04659, 0.07), (0.1785, -0.02349, 0.07), (0.1767, -0.06976, 0.07), (0.1835, -0.04918, 0.07), (0.1879, -0.02795, 0.07)], [], [(4, 0, 1, 5), (5, 1, 2, 6), (6, 2, 3, 7), (8, 5, 6, 9), (9, 6, 7, 10), (11, 8, 9, 12), (12, 9, 10, 13), (14, 18, 19, 15), (15, 19, 20, 16), (16, 20, 21, 17), (19, 22, 23, 20), (20, 23, 24, 21), (22, 25, 26, 23), (23, 26, 27, 24), (18, 4, 5, 19), (19, 5, 8, 22), (22, 8, 11, 25), (25, 11, 12, 26), (26, 12, 13, 27), (27, 13, 10, 24), (24, 10, 7, 21), (32, 28, 29, 33), (33, 29, 30, 34), (34, 30, 31, 35), (36, 33, 34, 37), (37, 34, 35, 38), (39, 36, 37, 40), (40, 37, 38, 41), (42, 46, 47, 43), (43, 47, 48, 44), (44, 48, 49, 45), (47, 50, 51, 48), (48, 51, 52, 49), (50, 53, 54, 51), (51, 54, 55, 52), (46, 32, 33, 47), (47, 33, 36, 50), (50, 36, 39, 53), (53, 39, 40, 54), (54, 40, 41, 55), (55, 41, 38, 52), (52, 38, 35, 49), (3, 28, 32, 7), (7, 32, 46, 21), (21, 46, 42, 17), (60, 56, 57, 61), (61, 57, 58, 62), (62, 58, 59, 63), (64, 61, 62, 65), (65, 62, 63, 66), (67, 64, 65, 68), (68, 65, 66, 69), (70, 74, 75, 71), (71, 75, 76, 72), (72, 76, 77, 73), (75, 78, 79, 76), (76, 79, 80, 77), (78, 81, 82, 79), (79, 82, 83, 80), (74, 60, 61, 75), (75, 61, 64, 78), (78, 64, 67, 81), (81, 67, 68, 82), (82, 68, 69, 83), (83, 69, 66, 80), (80, 66, 63, 77), (31, 56, 60, 35), (35, 60, 74, 49), (49, 74, 70, 45), (88, 84, 85, 89), (89, 85, 86, 90), (90, 86, 87, 91), (92, 89, 90, 93), (93, 90, 91, 94), (95, 92, 93, 96), (96, 93, 94, 97), (98, 102, 103, 99), (99, 103, 104, 100), (100, 104, 105, 101), (103, 106, 107, 104), (104, 107, 108, 105), (106, 109, 110, 107), (107, 110, 111, 108), (102, 88, 89, 103), (103, 89, 92, 106), (106, 92, 95, 109), (109, 95, 96, 110), (110, 96, 97, 111), (111, 97, 94, 108), (108, 94, 91, 105), (59, 84, 88, 63), (63, 88, 102, 77), (77, 102, 98, 73), (116, 112, 113, 117), (117, 113, 114, 118), (118, 114, 115, 119), (120, 117, 118, 121), (121, 118, 119, 122), (123, 120, 121, 124), (124, 121, 122, 125), (126, 130, 131, 127), (127, 131, 132, 128), (128, 132, 133, 129), (131, 134, 135, 132), (132, 135, 136, 133), (134, 137, 138, 135), (135, 138, 139, 136), (130, 116, 117, 131), (131, 117, 120, 134), (134, 120, 123, 137), (137, 123, 124, 138), (138, 124, 125, 139), (139, 125, 122, 136), (136, 122, 119, 133), (87, 112, 116, 91), (91, 116, 130, 105), (105, 130, 126, 101), (144, 140, 141, 145), (145, 141, 142, 146), (146, 142, 143, 147), (148, 145, 146, 149), (149, 146, 147, 150), (151, 148, 149, 152), (152, 149, 150, 153), (154, 158, 159, 155), (155, 159, 160, 156), (156, 160, 161, 157), (159, 162, 163, 160), (160, 163, 164, 161), (162, 165, 166, 163), (163, 166, 167, 164), (158, 144, 145, 159), (159, 145, 148, 162), (162, 148, 151, 165), (165, 151, 152, 166), (166, 152, 153, 167), (167, 153, 150, 164), (164, 150, 147, 161), (115, 140, 144, 119), (119, 144, 158, 133), (133, 158, 154, 129), (172, 168, 169, 173), (173, 169, 170, 174), (174, 170, 171, 175), (176, 173, 174, 177), (177, 174, 175, 178), (179, 176, 177, 180), (180, 177, 178, 181), (182, 186, 187, 183), (183, 187, 188, 184), (184, 188, 189, 185), (187, 190, 191, 188), (188, 191, 192, 189), (190, 193, 194, 191), (191, 194, 195, 192), (186, 172, 173, 187), (187, 173, 176, 190), (190, 176, 179, 193), (193, 179, 180, 194), (194, 180, 181, 195), (195, 181, 178, 192), (192, 178, 175, 189), (143, 168, 172, 147), (147, 172, 186, 161), (161, 186, 182, 157), (200, 196, 197, 201), (201, 197, 198, 202), (202, 198, 199, 203), (204, 201, 202, 205), (205, 202, 203, 206), (207, 204, 205, 208), (208, 205, 206, 209), (210, 214, 215, 211), (211, 215, 216, 212), (212, 216, 217, 213), (215, 218, 219, 216), (216, 219, 220, 217), (218, 221, 222, 219), (219, 222, 223, 220), (214, 200, 201, 215), (215, 201, 204, 218), (218, 204, 207, 221), (221, 207, 208, 222), (222, 208, 209, 223), (223, 209, 206, 220), (220, 206, 203, 217), (171, 196, 200, 175), (175, 200, 214, 189), (189, 214, 210, 185), (228, 224, 225, 229), (229, 225, 226, 230), (230, 226, 227, 231), (232, 229, 230, 233), (233, 230, 231, 234), (235, 232, 233, 236), (236, 233, 234, 237), (238, 242, 243, 239), (239, 243, 244, 240), (240, 244, 245, 241), (243, 246, 247, 244), (244, 247, 248, 245), (246, 249, 250, 247), (247, 250, 251, 248), (242, 228, 229, 243), (243, 229, 232, 246), (246, 232, 235, 249), (249, 235, 236, 250), (250, 236, 237, 251), (251, 237, 234, 248), (248, 234, 231, 245), (199, 224, 228, 203), (203, 228, 242, 217), (217, 242, 238, 213), (256, 252, 253, 257), (257, 253, 254, 258), (258, 254, 255, 259), (260, 257, 258, 261), (261, 258, 259, 262), (263, 260, 261, 264), (264, 261, 262, 265), (266, 270, 271, 267), (267, 271, 272, 268), (268, 272, 273, 269), (271, 274, 275, 272), (272, 275, 276, 273), (274, 277, 278, 275), (275, 278, 279, 276), (270, 256, 257, 271), (271, 257, 260, 274), (274, 260, 263, 277), (277, 263, 264, 278), (278, 264, 265, 279), (279, 265, 262, 276), (276, 262, 259, 273), (227, 252, 256, 231), (231, 256, 270, 245), (245, 270, 266, 241), (284, 280, 281, 285), (285, 281, 282, 286), (286, 282, 283, 287), (288, 285, 286, 289), (289, 286, 287, 290), (291, 288, 289, 292), (292, 289, 290, 293), (294, 298, 299, 295), (295, 299, 300, 296), (296, 300, 301, 297), (299, 302, 303, 300), (300, 303, 304, 301), (302, 305, 306, 303), (303, 306, 307, 304), (298, 284, 285, 299), (299, 285, 288, 302), (302, 288, 291, 305), (305, 291, 292, 306), (306, 292, 293, 307), (307, 293, 290, 304), (304, 290, 287, 301), (255, 280, 284, 259), (259, 284, 298, 273), (273, 298, 294, 269), (312, 308, 309, 313), (313, 309, 310, 314), (314, 310, 311, 315), (316, 313, 314, 317), (317, 314, 315, 318), (319, 316, 317, 320), (320, 317, 318, 321), (322, 326, 327, 323), (323, 327, 328, 324), (324, 328, 329, 325), (327, 330, 331, 328), (328, 331, 332, 329), (330, 333, 334, 331), (331, 334, 335, 332), (326, 312, 313, 327), (327, 313, 316, 330), (330, 316, 319, 333), (333, 319, 320, 334), (334, 320, 321, 335), (335, 321, 318, 332), (332, 318, 315, 329), (283, 308, 312, 287), (287, 312, 326, 301), (301, 326, 322, 297), (311, 0, 4, 315), (315, 4, 18, 329), (329, 18, 14, 325), (1, 15, 16, 2), (2, 16, 17, 3), (3, 17, 42, 28), (28, 42, 43, 29), (29, 43, 44, 30), (30, 44, 45, 31), (31, 45, 70, 56), (56, 70, 71, 57), (57, 71, 72, 58), (58, 72, 73, 59), (59, 73, 98, 84), (84, 98, 99, 85), (85, 99, 100, 86), (86, 100, 101, 87), (87, 101, 126, 112), (112, 126, 127, 113), (113, 127, 128, 114), (114, 128, 129, 115), (115, 129, 154, 140), (140, 154, 155, 141), (141, 155, 156, 142), (142, 156, 157, 143), (143, 157, 182, 168), (168, 182, 183, 169), (169, 183, 184, 170), (170, 184, 185, 171), (171, 185, 210, 196), (196, 210, 211, 197), (197, 211, 212, 198), (198, 212, 213, 199), (199, 213, 238, 224), (224, 238, 239, 225), (225, 239, 240, 226), (226, 240, 241, 227), (227, 241, 266, 252), (252, 266, 267, 253), (253, 267, 268, 254), (254, 268, 269, 255), (255, 269, 294, 280), (280, 294, 295, 281), (281, 295, 296, 282), (282, 296, 297, 283), (283, 297, 322, 308), (308, 322, 323, 309), (309, 323, 324, 310), (310, 324, 325, 311), (311, 325, 14, 0), (0, 14, 15, 1)])
me_gear_001.polygons.foreach_set('use_smooth', [True] * 336)
me_gear_001.use_remesh_preserve_volume = False
me_gear_001.use_remesh_preserve_attributes = False
me_gear_001.use_mirror_vertex_groups = False
me_gear_001.update()
me_cylinder_002 = bpy.data.meshes.new('Cylinder.002')
me_cylinder_002.from_pydata([(0.0, 1.0, -1.0), (0.0, 1.0, 1.0), (0.3827, 0.9239, -1.0), (0.3827, 0.9239, 1.0), (0.7071, 0.7071, -1.0), (0.7071, 0.7071, 1.0), (0.9239, 0.3827, -1.0), (0.9239, 0.3827, 1.0), (1.0, -4.371e-08, -1.0), (1.0, -4.371e-08, 1.0), (0.9239, -0.3827, -1.0), (0.9239, -0.3827, 1.0), (0.7071, -0.7071, -1.0), (0.7071, -0.7071, 1.0), (0.3827, -0.9239, -1.0), (0.3827, -0.9239, 1.0), (1.51e-07, -1.0, -1.0), (1.51e-07, -1.0, 1.0), (-0.3827, -0.9239, -1.0), (-0.3827, -0.9239, 1.0), (-0.7071, -0.7071, -1.0), (-0.7071, -0.7071, 1.0), (-0.9239, -0.3827, -1.0), (-0.9239, -0.3827, 1.0), (-1.0, 1.192e-08, -1.0), (-1.0, 1.192e-08, 1.0), (-0.9239, 0.3827, -1.0), (-0.9239, 0.3827, 1.0), (-0.7071, 0.7071, -1.0), (-0.7071, 0.7071, 1.0), (-0.3827, 0.9239, -1.0), (-0.3827, 0.9239, 1.0), (0.0, 3.326, -6.314), (0.0, 3.326, 0.3381), (1.273, 3.073, -6.314), (1.273, 3.073, 0.3381), (2.352, 2.352, -6.314), (2.352, 2.352, 0.3381), (3.073, 1.273, -6.314), (3.073, 1.273, 0.3381), (3.326, -1.454e-07, -6.314), (3.326, -1.454e-07, 0.3381), (3.073, -1.273, -6.314), (3.073, -1.273, 0.3381), (2.352, -2.352, -6.314), (2.352, -2.352, 0.3381), (1.273, -3.073, -6.314), (1.273, -3.073, 0.3381), (5.022e-07, -3.326, -6.314), (5.022e-07, -3.326, 0.3381), (-1.273, -3.073, -6.314), (-1.273, -3.073, 0.3381), (-2.352, -2.352, -6.314), (-2.352, -2.352, 0.3381), (-3.073, -1.273, -6.314), (-3.073, -1.273, 0.3381), (-3.326, 3.966e-08, -6.314), (-3.326, 3.966e-08, 0.3381), (-3.073, 1.273, -6.314), (-3.073, 1.273, 0.3381), (-2.352, 2.352, -6.314), (-2.352, 2.352, 0.3381), (-1.273, 3.073, -6.314), (-1.273, 3.073, 0.3381), (0.0, 3.326, 0.7296), (0.0, 3.326, 1.223), (1.273, 3.073, 0.7296), (1.273, 3.073, 1.223), (2.352, 2.352, 0.7296), (2.352, 2.352, 1.223), (3.073, 1.273, 0.7296), (3.073, 1.273, 1.223), (3.326, -1.454e-07, 0.7296), (3.326, -1.454e-07, 1.223), (3.073, -1.273, 0.7296), (3.073, -1.273, 1.223), (2.352, -2.352, 0.7296), (2.352, -2.352, 1.223), (1.273, -3.073, 0.7296), (1.273, -3.073, 1.223), (5.022e-07, -3.326, 0.7296), (5.022e-07, -3.326, 1.223), (-1.273, -3.073, 0.7296), (-1.273, -3.073, 1.223), (-2.352, -2.352, 0.7296), (-2.352, -2.352, 1.223), (-3.073, -1.273, 0.7296), (-3.073, -1.273, 1.223), (-3.326, 3.966e-08, 0.7296), (-3.326, 3.966e-08, 1.223), (-3.073, 1.273, 0.7296), (-3.073, 1.273, 1.223), (-2.352, 2.352, 0.7296), (-2.352, 2.352, 1.223), (-1.273, 3.073, 0.7296), (-1.273, 3.073, 1.223)], [], [(0, 1, 3, 2), (2, 3, 5, 4), (4, 5, 7, 6), (6, 7, 9, 8), (8, 9, 11, 10), (10, 11, 13, 12), (12, 13, 15, 14), (14, 15, 17, 16), (16, 17, 19, 18), (18, 19, 21, 20), (20, 21, 23, 22), (22, 23, 25, 24), (24, 25, 27, 26), (26, 27, 29, 28), (3, 1, 31, 29, 27, 25, 23, 21, 19, 17, 15, 13, 11, 9, 7, 5), (28, 29, 31, 30), (30, 31, 1, 0), (0, 2, 4, 6, 8, 10, 12, 14, 16, 18, 20, 22, 24, 26, 28, 30), (32, 33, 35, 34), (34, 35, 37, 36), (36, 37, 39, 38), (38, 39, 41, 40), (40, 41, 43, 42), (42, 43, 45, 44), (44, 45, 47, 46), (46, 47, 49, 48), (48, 49, 51, 50), (50, 51, 53, 52), (52, 53, 55, 54), (54, 55, 57, 56), (56, 57, 59, 58), (58, 59, 61, 60), (35, 33, 63, 61, 59, 57, 55, 53, 51, 49, 47, 45, 43, 41, 39, 37), (60, 61, 63, 62), (62, 63, 33, 32), (32, 34, 36, 38, 40, 42, 44, 46, 48, 50, 52, 54, 56, 58, 60, 62), (64, 65, 67, 66), (66, 67, 69, 68), (68, 69, 71, 70), (70, 71, 73, 72), (72, 73, 75, 74), (74, 75, 77, 76), (76, 77, 79, 78), (78, 79, 81, 80), (80, 81, 83, 82), (82, 83, 85, 84), (84, 85, 87, 86), (86, 87, 89, 88), (88, 89, 91, 90), (90, 91, 93, 92), (67, 65, 95, 93, 91, 89, 87, 85, 83, 81, 79, 77, 75, 73, 71, 69), (92, 93, 95, 94), (94, 95, 65, 64), (64, 66, 68, 70, 72, 74, 76, 78, 80, 82, 84, 86, 88, 90, 92, 94)])
me_cylinder_002.polygons.foreach_set('use_smooth', [True] * 54)
_uv = me_cylinder_002.uv_layers.new(name='UVMap')
_uv.uv.foreach_set('vector', [1.0, 0.5, 1.0, 1.0, 0.9375, 1.0, 0.9375, 0.5, 0.9375, 0.5, 0.9375, 1.0, 0.875, 1.0, 0.875, 0.5, 0.875, 0.5, 0.875, 1.0, 0.8125, 1.0, 0.8125, 0.5, 0.8125, 0.5, 0.8125, 1.0, 0.75, 1.0, 0.75, 0.5, 0.75, 0.5, 0.75, 1.0, 0.6875, 1.0, 0.6875, 0.5, 0.6875, 0.5, 0.6875, 1.0, 0.625, 1.0, 0.625, 0.5, 0.625, 0.5, 0.625, 1.0, 0.5625, 1.0, 0.5625, 0.5, 0.5625, 0.5, 0.5625, 1.0, 0.5, 1.0, 0.5, 0.5, 0.5, 0.5, 0.5, 1.0, 0.4375, 1.0, 0.4375, 0.5, 0.4375, 0.5, 0.4375, 1.0, 0.375, 1.0, 0.375, 0.5, 0.375, 0.5, 0.375, 1.0, 0.3125, 1.0, 0.3125, 0.5, 0.3125, 0.5, 0.3125, 1.0, 0.25, 1.0, 0.25, 0.5, 0.25, 0.5, 0.25, 1.0, 0.1875, 1.0, 0.1875, 0.5, 0.1875, 0.5, 0.1875, 1.0, 0.125, 1.0, 0.125, 0.5, 0.3418, 0.4717, 0.25, 0.49, 0.1582, 0.4717, 0.08029, 0.4197, 0.02827, 0.3418, 0.01, 0.25, 0.02827, 0.1582, 0.08029, 0.08029, 0.1582, 0.02827, 0.25, 0.01, 0.3418, 0.02827, 0.4197, 0.08029, 0.4717, 0.1582, 0.49, 0.25, 0.4717, 0.3418, 0.4197, 0.4197, 0.125, 0.5, 0.125, 1.0, 0.0625, 1.0, 0.0625, 0.5, 0.0625, 0.5, 0.0625, 1.0, 0.0, 1.0, 0.0, 0.5, 0.75, 0.49, 0.8418, 0.4717, 0.9197, 0.4197, 0.9717, 0.3418, 0.99, 0.25, 0.9717, 0.1582, 0.9197, 0.08029, 0.8418, 0.02827, 0.75, 0.01, 0.6582, 0.02827, 0.5803, 0.08029, 0.5283, 0.1582, 0.51, 0.25, 0.5283, 0.3418, 0.5803, 0.4197, 0.6582, 0.4717, 1.0, 0.5, 1.0, 1.0, 0.9375, 1.0, 0.9375, 0.5, 0.9375, 0.5, 0.9375, 1.0, 0.875, 1.0, 0.875, 0.5, 0.875, 0.5, 0.875, 1.0, 0.8125, 1.0, 0.8125, 0.5, 0.8125, 0.5, 0.8125, 1.0, 0.75, 1.0, 0.75, 0.5, 0.75, 0.5, 0.75, 1.0, 0.6875, 1.0, 0.6875, 0.5, 0.6875, 0.5, 0.6875, 1.0, 0.625, 1.0, 0.625, 0.5, 0.625, 0.5, 0.625, 1.0, 0.5625, 1.0, 0.5625, 0.5, 0.5625, 0.5, 0.5625, 1.0, 0.5, 1.0, 0.5, 0.5, 0.5, 0.5, 0.5, 1.0, 0.4375, 1.0, 0.4375, 0.5, 0.4375, 0.5, 0.4375, 1.0, 0.375, 1.0, 0.375, 0.5, 0.375, 0.5, 0.375, 1.0, 0.3125, 1.0, 0.3125, 0.5, 0.3125, 0.5, 0.3125, 1.0, 0.25, 1.0, 0.25, 0.5, 0.25, 0.5, 0.25, 1.0, 0.1875, 1.0, 0.1875, 0.5, 0.1875, 0.5, 0.1875, 1.0, 0.125, 1.0, 0.125, 0.5, 0.3418, 0.4717, 0.25, 0.49, 0.1582, 0.4717, 0.08029, 0.4197, 0.02827, 0.3418, 0.01, 0.25, 0.02827, 0.1582, 0.08029, 0.08029, 0.1582, 0.02827, 0.25, 0.01, 0.3418, 0.02827, 0.4197, 0.08029, 0.4717, 0.1582, 0.49, 0.25, 0.4717, 0.3418, 0.4197, 0.4197, 0.125, 0.5, 0.125, 1.0, 0.0625, 1.0, 0.0625, 0.5, 0.0625, 0.5, 0.0625, 1.0, 0.0, 1.0, 0.0, 0.5, 0.75, 0.49, 0.8418, 0.4717, 0.9197, 0.4197, 0.9717, 0.3418, 0.99, 0.25, 0.9717, 0.1582, 0.9197, 0.08029, 0.8418, 0.02827, 0.75, 0.01, 0.6582, 0.02827, 0.5803, 0.08029, 0.5283, 0.1582, 0.51, 0.25, 0.5283, 0.3418, 0.5803, 0.4197, 0.6582, 0.4717, 1.0, 0.5, 1.0, 1.0, 0.9375, 1.0, 0.9375, 0.5, 0.9375, 0.5, 0.9375, 1.0, 0.875, 1.0, 0.875, 0.5, 0.875, 0.5, 0.875, 1.0, 0.8125, 1.0, 0.8125, 0.5, 0.8125, 0.5, 0.8125, 1.0, 0.75, 1.0, 0.75, 0.5, 0.75, 0.5, 0.75, 1.0, 0.6875, 1.0, 0.6875, 0.5, 0.6875, 0.5, 0.6875, 1.0, 0.625, 1.0, 0.625, 0.5, 0.625, 0.5, 0.625, 1.0, 0.5625, 1.0, 0.5625, 0.5, 0.5625, 0.5, 0.5625, 1.0, 0.5, 1.0, 0.5, 0.5, 0.5, 0.5, 0.5, 1.0, 0.4375, 1.0, 0.4375, 0.5, 0.4375, 0.5, 0.4375, 1.0, 0.375, 1.0, 0.375, 0.5, 0.375, 0.5, 0.375, 1.0, 0.3125, 1.0, 0.3125, 0.5, 0.3125, 0.5, 0.3125, 1.0, 0.25, 1.0, 0.25, 0.5, 0.25, 0.5, 0.25, 1.0, 0.1875, 1.0, 0.1875, 0.5, 0.1875, 0.5, 0.1875, 1.0, 0.125, 1.0, 0.125, 0.5, 0.3418, 0.4717, 0.25, 0.49, 0.1582, 0.4717, 0.08029, 0.4197, 0.02827, 0.3418, 0.01, 0.25, 0.02827, 0.1582, 0.08029, 0.08029, 0.1582, 0.02827, 0.25, 0.01, 0.3418, 0.02827, 0.4197, 0.08029, 0.4717, 0.1582, 0.49, 0.25, 0.4717, 0.3418, 0.4197, 0.4197, 0.125, 0.5, 0.125, 1.0, 0.0625, 1.0, 0.0625, 0.5, 0.0625, 0.5, 0.0625, 1.0, 0.0, 1.0, 0.0, 0.5, 0.75, 0.49, 0.8418, 0.4717, 0.9197, 0.4197, 0.9717, 0.3418, 0.99, 0.25, 0.9717, 0.1582, 0.9197, 0.08029, 0.8418, 0.02827, 0.75, 0.01, 0.6582, 0.02827, 0.5803, 0.08029, 0.5283, 0.1582, 0.51, 0.25, 0.5283, 0.3418, 0.5803, 0.4197, 0.6582, 0.4717])
me_cylinder_002.use_remesh_preserve_volume = False
me_cylinder_002.use_remesh_preserve_attributes = False
me_cylinder_002.use_mirror_vertex_groups = False
me_cylinder_002.update()
me_gear_002 = bpy.data.meshes.new('Gear.002')
me_gear_002.from_pydata([(0.02, 0.0, -0.07), (0.01932, 0.005176, -0.07), (0.01732, 0.01, -0.07), (0.01414, 0.01414, -0.07), (0.06, 0.0, -0.07), (0.05796, 0.01553, -0.07), (0.05196, 0.03, -0.07), (0.04243, 0.04243, -0.07), (0.07727, 0.02071, -0.07), (0.06928, 0.04, -0.07), (0.05657, 0.05657, -0.07), (0.1012, 0.04319, -0.07), (0.09526, 0.055, -0.07), (0.08799, 0.06601, -0.07), (0.02, 0.0, 0.07), (0.01932, 0.005176, 0.07), (0.01732, 0.01, 0.07), (0.01414, 0.01414, 0.07), (0.06, 0.0, 0.07), (0.05796, 0.01553, 0.07), (0.05196, 0.03, 0.07), (0.04243, 0.04243, 0.07), (0.07727, 0.02071, 0.07), (0.06928, 0.04, 0.07), (0.05657, 0.05657, 0.07), (0.1012, 0.04319, 0.07), (0.09526, 0.055, 0.07), (0.08799, 0.06601, 0.07), (0.01, 0.01732, -0.07), (0.005176, 0.01932, -0.07), (1.225e-18, 0.02, -0.07), (-0.005176, 0.01932, -0.07), (0.03, 0.05196, -0.07), (0.01553, 0.05796, -0.07), (3.674e-18, 0.06, -0.07), (-0.01553, 0.05796, -0.07), (0.02071, 0.07727, -0.07), (4.899e-18, 0.08, -0.07), (-0.02071, 0.07727, -0.07), (0.01317, 0.1092, -0.07), (6.736e-18, 0.11, -0.07), (-0.01317, 0.1092, -0.07), (0.01, 0.01732, 0.07), (0.005176, 0.01932, 0.07), (1.225e-18, 0.02, 0.07), (-0.005176, 0.01932, 0.07), (0.03, 0.05196, 0.07), (0.01553, 0.05796, 0.07), (3.674e-18, 0.06, 0.07), (-0.01553, 0.05796, 0.07), (0.02071, 0.07727, 0.07), (4.899e-18, 0.08, 0.07), (-0.02071, 0.07727, 0.07), (0.01317, 0.1092, 0.07), (6.736e-18, 0.11, 0.07), (-0.01317, 0.1092, 0.07), (-0.01, 0.01732, -0.07), (-0.01414, 0.01414, -0.07), (-0.01732, 0.01, -0.07), (-0.01932, 0.005176, -0.07), (-0.03, 0.05196, -0.07), (-0.04243, 0.04243, -0.07), (-0.05196, 0.03, -0.07), (-0.05796, 0.01553, -0.07), (-0.05657, 0.05657, -0.07), (-0.06928, 0.04, -0.07), (-0.07727, 0.02071, -0.07), (-0.08799, 0.06601, -0.07), (-0.09526, 0.055, -0.07), (-0.1012, 0.04319, -0.07), (-0.01, 0.01732, 0.07), (-0.01414, 0.01414, 0.07), (-0.01732, 0.01, 0.07), (-0.01932, 0.005176, 0.07), (-0.03, 0.05196, 0.07), (-0.04243, 0.04243, 0.07), (-0.05196, 0.03, 0.07), (-0.05796, 0.01553, 0.07), (-0.05657, 0.05657, 0.07), (-0.06928, 0.04, 0.07), (-0.07727, 0.02071, 0.07), (-0.08799, 0.06601, 0.07), (-0.09526, 0.055, 0.07), (-0.1012, 0.04319, 0.07), (-0.02, 2.449e-18, -0.07), (-0.01932, -0.005176, -0.07), (-0.01732, -0.01, -0.07), (-0.01414, -0.01414, -0.07), (-0.06, 7.348e-18, -0.07), (-0.05796, -0.01553, -0.07), (-0.05196, -0.03, -0.07), (-0.04243, -0.04243, -0.07), (-0.07727, -0.02071, -0.07), (-0.06928, -0.04, -0.07), (-0.05657, -0.05657, -0.07), (-0.1012, -0.04319, -0.07), (-0.09526, -0.055, -0.07), (-0.08799, -0.06601, -0.07), (-0.02, 2.449e-18, 0.07), (-0.01932, -0.005176, 0.07), (-0.01732, -0.01, 0.07), (-0.01414, -0.01414, 0.07), (-0.06, 7.348e-18, 0.07), (-0.05796, -0.01553, 0.07), (-0.05196, -0.03, 0.07), (-0.04243, -0.04243, 0.07), (-0.07727, -0.02071, 0.07), (-0.06928, -0.04, 0.07), (-0.05657, -0.05657, 0.07), (-0.1012, -0.04319, 0.07), (-0.09526, -0.055, 0.07), (-0.08799, -0.06601, 0.07), (-0.01, -0.01732, -0.07), (-0.005176, -0.01932, -0.07), (-3.674e-18, -0.02, -0.07), (0.005176, -0.01932, -0.07), (-0.03, -0.05196, -0.07), (-0.01553, -0.05796, -0.07), (-1.102e-17, -0.06, -0.07), (0.01553, -0.05796, -0.07), (-0.02071, -0.07727, -0.07), (-1.47e-17, -0.08, -0.07), (0.02071, -0.07727, -0.07), (-0.01317, -0.1092, -0.07), (-2.021e-17, -0.11, -0.07), (0.01317, -0.1092, -0.07), (-0.01, -0.01732, 0.07), (-0.005176, -0.01932, 0.07), (-3.674e-18, -0.02, 0.07), (0.005176, -0.01932, 0.07), (-0.03, -0.05196, 0.07), (-0.01553, -0.05796, 0.07), (-1.102e-17, -0.06, 0.07), (0.01553, -0.05796, 0.07), (-0.02071, -0.07727, 0.07), (-1.47e-17, -0.08, 0.07), (0.02071, -0.07727, 0.07), (-0.01317, -0.1092, 0.07), (-2.021e-17, -0.11, 0.07), (0.01317, -0.1092, 0.07), (0.01, -0.01732, -0.07), (0.01414, -0.01414, -0.07), (0.01732, -0.01, -0.07), (0.01932, -0.005176, -0.07), (0.03, -0.05196, -0.07), (0.04243, -0.04243, -0.07), (0.05196, -0.03, -0.07), (0.05796, -0.01553, -0.07), (0.05657, -0.05657, -0.07), (0.06928, -0.04, -0.07), (0.07727, -0.02071, -0.07), (0.08799, -0.06601, -0.07), (0.09526, -0.055, -0.07), (0.1012, -0.04319, -0.07), (0.01, -0.01732, 0.07), (0.01414, -0.01414, 0.07), (0.01732, -0.01, 0.07), (0.01932, -0.005176, 0.07), (0.03, -0.05196, 0.07), (0.04243, -0.04243, 0.07), (0.05196, -0.03, 0.07), (0.05796, -0.01553, 0.07), (0.05657, -0.05657, 0.07), (0.06928, -0.04, 0.07), (0.07727, -0.02071, 0.07), (0.08799, -0.06601, 0.07), (0.09526, -0.055, 0.07), (0.1012, -0.04319, 0.07)], [], [(4, 0, 1, 5), (5, 1, 2, 6), (6, 2, 3, 7), (8, 5, 6, 9), (9, 6, 7, 10), (11, 8, 9, 12), (12, 9, 10, 13), (14, 18, 19, 15), (15, 19, 20, 16), (16, 20, 21, 17), (19, 22, 23, 20), (20, 23, 24, 21), (22, 25, 26, 23), (23, 26, 27, 24), (18, 4, 5, 19), (19, 5, 8, 22), (22, 8, 11, 25), (25, 11, 12, 26), (26, 12, 13, 27), (27, 13, 10, 24), (24, 10, 7, 21), (32, 28, 29, 33), (33, 29, 30, 34), (34, 30, 31, 35), (36, 33, 34, 37), (37, 34, 35, 38), (39, 36, 37, 40), (40, 37, 38, 41), (42, 46, 47, 43), (43, 47, 48, 44), (44, 48, 49, 45), (47, 50, 51, 48), (48, 51, 52, 49), (50, 53, 54, 51), (51, 54, 55, 52), (46, 32, 33, 47), (47, 33, 36, 50), (50, 36, 39, 53), (53, 39, 40, 54), (54, 40, 41, 55), (55, 41, 38, 52), (52, 38, 35, 49), (3, 28, 32, 7), (7, 32, 46, 21), (21, 46, 42, 17), (60, 56, 57, 61), (61, 57, 58, 62), (62, 58, 59, 63), (64, 61, 62, 65), (65, 62, 63, 66), (67, 64, 65, 68), (68, 65, 66, 69), (70, 74, 75, 71), (71, 75, 76, 72), (72, 76, 77, 73), (75, 78, 79, 76), (76, 79, 80, 77), (78, 81, 82, 79), (79, 82, 83, 80), (74, 60, 61, 75), (75, 61, 64, 78), (78, 64, 67, 81), (81, 67, 68, 82), (82, 68, 69, 83), (83, 69, 66, 80), (80, 66, 63, 77), (31, 56, 60, 35), (35, 60, 74, 49), (49, 74, 70, 45), (88, 84, 85, 89), (89, 85, 86, 90), (90, 86, 87, 91), (92, 89, 90, 93), (93, 90, 91, 94), (95, 92, 93, 96), (96, 93, 94, 97), (98, 102, 103, 99), (99, 103, 104, 100), (100, 104, 105, 101), (103, 106, 107, 104), (104, 107, 108, 105), (106, 109, 110, 107), (107, 110, 111, 108), (102, 88, 89, 103), (103, 89, 92, 106), (106, 92, 95, 109), (109, 95, 96, 110), (110, 96, 97, 111), (111, 97, 94, 108), (108, 94, 91, 105), (59, 84, 88, 63), (63, 88, 102, 77), (77, 102, 98, 73), (116, 112, 113, 117), (117, 113, 114, 118), (118, 114, 115, 119), (120, 117, 118, 121), (121, 118, 119, 122), (123, 120, 121, 124), (124, 121, 122, 125), (126, 130, 131, 127), (127, 131, 132, 128), (128, 132, 133, 129), (131, 134, 135, 132), (132, 135, 136, 133), (134, 137, 138, 135), (135, 138, 139, 136), (130, 116, 117, 131), (131, 117, 120, 134), (134, 120, 123, 137), (137, 123, 124, 138), (138, 124, 125, 139), (139, 125, 122, 136), (136, 122, 119, 133), (87, 112, 116, 91), (91, 116, 130, 105), (105, 130, 126, 101), (144, 140, 141, 145), (145, 141, 142, 146), (146, 142, 143, 147), (148, 145, 146, 149), (149, 146, 147, 150), (151, 148, 149, 152), (152, 149, 150, 153), (154, 158, 159, 155), (155, 159, 160, 156), (156, 160, 161, 157), (159, 162, 163, 160), (160, 163, 164, 161), (162, 165, 166, 163), (163, 166, 167, 164), (158, 144, 145, 159), (159, 145, 148, 162), (162, 148, 151, 165), (165, 151, 152, 166), (166, 152, 153, 167), (167, 153, 150, 164), (164, 150, 147, 161), (115, 140, 144, 119), (119, 144, 158, 133), (133, 158, 154, 129), (143, 0, 4, 147), (147, 4, 18, 161), (161, 18, 14, 157), (1, 15, 16, 2), (2, 16, 17, 3), (3, 17, 42, 28), (28, 42, 43, 29), (29, 43, 44, 30), (30, 44, 45, 31), (31, 45, 70, 56), (56, 70, 71, 57), (57, 71, 72, 58), (58, 72, 73, 59), (59, 73, 98, 84), (84, 98, 99, 85), (85, 99, 100, 86), (86, 100, 101, 87), (87, 101, 126, 112), (112, 126, 127, 113), (113, 127, 128, 114), (114, 128, 129, 115), (115, 129, 154, 140), (140, 154, 155, 141), (141, 155, 156, 142), (142, 156, 157, 143), (143, 157, 14, 0), (0, 14, 15, 1)])
me_gear_002.polygons.foreach_set('use_smooth', [True] * 168)
me_gear_002.use_remesh_preserve_volume = False
me_gear_002.use_remesh_preserve_attributes = False
me_gear_002.use_mirror_vertex_groups = False
me_gear_002.update()

# ---- objects
ob_box = bpy.data.objects.new('box', me_cube)
ob_gear = bpy.data.objects.new('Gear', me_gear)
ob_gear_001 = bpy.data.objects.new('Gear.001', me_gear_001)
ob_chimney = bpy.data.objects.new('chimney', me_cylinder_002)
ob_gear_002 = bpy.data.objects.new('Gear.002', me_gear_002)

# ---- transforms, parenting, visibility, modifiers, constraints
ob_box.location = (0.0, 0.0, 0.0)
ob_box.lineart.crease_threshold = 0.0
ob_gear.location = (0.2716, -0.3471, 0.3615)
ob_gear.rotation_euler = (-4.712, -0.0, 0.0)
ob_gear.lineart.crease_threshold = 0.0
_vg = ob_gear.vertex_groups.new(name='Tips')
_vg = ob_gear.vertex_groups.new(name='Valleys')
_m = ob_gear.modifiers.new('Auto Smooth', 'NODES')
_m.node_group = ng_auto_smooth
_gi = [s.identifier for s in ng_auto_smooth.interface.items_tree if s.item_type == 'SOCKET' and s.in_out == 'INPUT']
_m[_gi[1]] = 0.5236  # Angle
ob_gear_001.location = (0.4655, -0.136, 0.3615)
ob_gear_001.rotation_euler = (-4.712, -0.2525, 1.571)
ob_gear_001.lineart.crease_threshold = 0.0
_vg = ob_gear_001.vertex_groups.new(name='Tips')
_vg = ob_gear_001.vertex_groups.new(name='Valleys')
_m = ob_gear_001.modifiers.new('Auto Smooth', 'NODES')
_m.node_group = ng_auto_smooth
_gi = [s.identifier for s in ng_auto_smooth.interface.items_tree if s.item_type == 'SOCKET' and s.in_out == 'INPUT']
_m[_gi[1]] = 0.5236  # Angle
ob_chimney.location = (0.0, 0.0, 1.181)
ob_chimney.scale = (0.0181, 0.0181, 0.1142)
ob_chimney.lineart.crease_threshold = 0.0
_m = ob_chimney.modifiers.new('Auto Smooth', 'NODES')
_m.node_group = ng_auto_smooth
_gi = [s.identifier for s in ng_auto_smooth.interface.items_tree if s.item_type == 'SOCKET' and s.in_out == 'INPUT']
_m[_gi[1]] = 0.5236  # Angle
ob_gear_002.location = (0.007852, -0.3239, 0.3086)
ob_gear_002.rotation_euler = (1.571, -0.0, 0.0)
ob_gear_002.lineart.crease_threshold = 0.0
_vg = ob_gear_002.vertex_groups.new(name='Tips')
_vg = ob_gear_002.vertex_groups.new(name='Valleys')
_m = ob_gear_002.modifiers.new('Auto Smooth', 'NODES')
_m.node_group = ng_auto_smooth
_gi = [s.identifier for s in ng_auto_smooth.interface.items_tree if s.item_type == 'SOCKET' and s.in_out == 'INPUT']
_m[_gi[1]] = 0.5236  # Angle

# ---- collection membership
col_collection.objects.link(ob_box)
col_collection.objects.link(ob_gear)
col_collection.objects.link(ob_gear_001)
col_collection.objects.link(ob_chimney)
col_collection.objects.link(ob_gear_002)

# ---- scene / render settings (as saved in the file)
scene.frame_start = 1; scene.frame_end = 250; scene.frame_set(1)
scene.render.engine = 'BLENDER_EEVEE_NEXT'
scene.cycles.use_denoising = False
scene.cycles.samples = 128
scene.cycles.sampling_pattern = 'TABULATED_SOBOL'
scene.cycles.use_adaptive_sampling = False
scene.cycles.use_light_tree = False
scene.eevee.use_gtao = True
scene.eevee.gtao_quality = 1.0
scene.eevee.gtao_distance = 0.43
scene.eevee.fast_gi_quality = 1.0
scene.view_settings.view_transform = 'Filmic'
bpy.context.view_layer.update()

# ---- added for rendering (the .blend has no active camera and no usable light): camera, sun
cam_auto = bpy.data.cameras.new('AutoCamera')
cam_auto.lens = 50.0
cam_auto.sensor_width = 36.0
cam_auto.clip_end = 1000.0
ob_auto_camera = bpy.data.objects.new('AutoCamera', cam_auto)
scene.collection.objects.link(ob_auto_camera)
ob_auto_camera.location = (1.72001, -2.06445, 2.01037)
ob_auto_camera.rotation_euler = (1.09748, -7.21219e-08, 0.694738)
scene.camera = ob_auto_camera
light_auto_sun = bpy.data.lights.new('AutoSun', 'SUN')
light_auto_sun.energy = 3.0
light_auto_sun.angle = 0.0523599
ob_auto_sun = bpy.data.objects.new('AutoSun', light_auto_sun)
scene.collection.objects.link(ob_auto_sun)
ob_auto_sun.rotation_euler = (0.872665, 0.174533, 0.523599)
bpy.context.view_layer.update()
